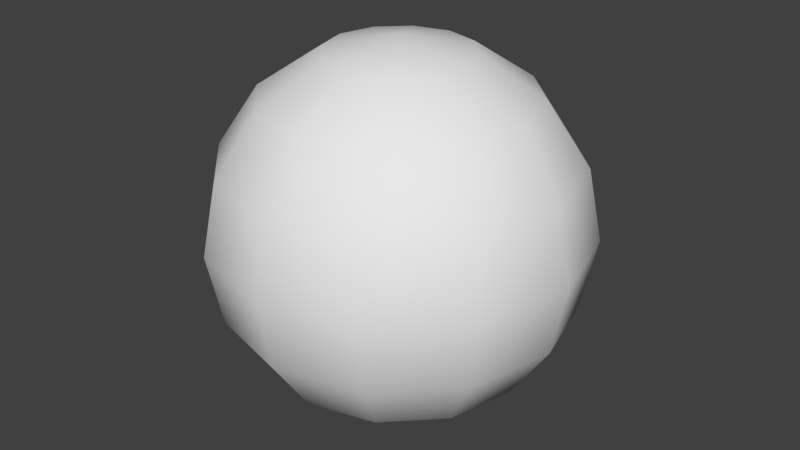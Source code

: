 # Source: sphereVFX.blend  (saved by Blender 2.70.5; exported with 4.5.12 LTS)
import bpy
from mathutils import Matrix  # noqa: F401  (used for matrix-valued properties, if any)

bpy.ops.wm.read_factory_settings(use_empty=True)
scene = bpy.context.scene
scene.name = 'Scene'

# ---- collections
col_collection_1 = bpy.data.collections.new('Collection 1'); scene.collection.children.link(col_collection_1)

# ---- world
world_world = bpy.data.worlds.new('World'); scene.world = world_world
world_world.color = (0.05088, 0.05088, 0.05088)
world_world.use_sun_shadow = False
world_world.sun_shadow_jitter_overblur = 0.0
world_world.cycles.sampling_method = 'MANUAL'
world_world.cycles.sample_map_resolution = 256

# ---- meshes
me_sphere = bpy.data.meshes.new('Sphere')
me_sphere.from_pydata([(-0.3827, 0.0, 1.324), (-0.7071, 0.0, 1.107), (-0.9239, 0.0, 0.7827), (-1.0, 0.0, 0.4), (-0.9239, 0.0, 0.01732), (-0.7071, 0.0, -0.3071), (-0.3827, 0.0, -0.5239), (-1.51e-07, 0.0, -0.6), (-0.3314, 0.1913, 1.324), (-0.6124, 0.3536, 1.107), (-0.8001, 0.4619, 0.7827), (-0.866, 0.5, 0.4), (-0.8001, 0.4619, 0.01732), (-0.6124, 0.3536, -0.3071), (-0.3314, 0.1913, -0.5239), (-0.1913, 0.3314, 1.324), (-0.3536, 0.6124, 1.107), (-0.4619, 0.8001, 0.7827), (-0.5, 0.866, 0.4), (-0.4619, 0.8001, 0.01732), (-0.3536, 0.6124, -0.3071), (-0.1913, 0.3314, -0.5239), (-1.543e-07, 0.3827, 1.324), (-1.394e-07, 0.7071, 1.107), (-1.096e-07, 0.9239, 0.7827), (-1.394e-07, 1.0, 0.4), (-1.096e-07, 0.9239, 0.01732), (-1.394e-07, 0.7071, -0.3071), (-1.543e-07, 0.3827, -0.5239), (-2.265e-07, -1.308e-07, 1.4), (0.1913, 0.3314, 1.324), (0.3536, 0.6124, 1.107), (0.4619, 0.8001, 0.7827), (0.5, 0.866, 0.4), (0.4619, 0.8001, 0.01732), (0.3536, 0.6124, -0.3071), (0.1913, 0.3314, -0.5239), (0.3314, 0.1913, 1.324), (0.6124, 0.3536, 1.107), (0.8001, 0.4619, 0.7827), (0.866, 0.5, 0.4), (0.8001, 0.4619, 0.01732), (0.6124, 0.3536, -0.3071), (0.3314, 0.1913, -0.5239), (0.3827, -9.921e-10, 1.324), (0.7071, -4.57e-08, 1.107), (0.9239, -4.57e-08, 0.7827), (1.0, -4.57e-08, 0.4), (0.9239, -4.57e-08, 0.01732), (0.7071, -4.57e-08, -0.3071), (0.3827, -1.589e-08, -0.5239), (0.3314, -0.1913, 1.324), (0.6124, -0.3536, 1.107), (0.8001, -0.4619, 0.7827), (0.866, -0.5, 0.4), (0.8001, -0.4619, 0.01732), (0.6124, -0.3536, -0.3071), (0.3314, -0.1913, -0.5239), (0.1913, -0.3314, 1.324), (0.3536, -0.6124, 1.107), (0.4619, -0.8001, 0.7827), (0.5, -0.866, 0.4), (0.4619, -0.8001, 0.01732), (0.3536, -0.6124, -0.3071), (0.1913, -0.3314, -0.5239), (-1.692e-07, -0.3827, 1.324), (-2.288e-07, -0.7071, 1.107), (-1.99e-07, -0.9239, 0.7827), (-2.288e-07, -1.0, 0.4), (-1.99e-07, -0.9239, 0.01732), (-2.288e-07, -0.7071, -0.3071), (-1.692e-07, -0.3827, -0.5239), (-0.1913, -0.3314, 1.324), (-0.3536, -0.6124, 1.107), (-0.4619, -0.8001, 0.7827), (-0.5, -0.866, 0.4), (-0.4619, -0.8001, 0.01732), (-0.3536, -0.6124, -0.3071), (-0.1913, -0.3314, -0.5239), (-0.3314, -0.1913, 1.324), (-0.6124, -0.3536, 1.107), (-0.8001, -0.4619, 0.7827), (-0.866, -0.5, 0.4), (-0.8001, -0.4619, 0.01732), (-0.6124, -0.3536, -0.3071), (-0.3314, -0.1913, -0.5239)], [], [(6, 5, 13, 14), (5, 4, 12, 13), (4, 3, 11, 12), (3, 2, 10, 11), (2, 1, 9, 10), (1, 0, 8, 9), (14, 13, 20, 21), (13, 12, 19, 20), (12, 11, 18, 19), (11, 10, 17, 18), (10, 9, 16, 17), (9, 8, 15, 16), (21, 20, 27, 28), (20, 19, 26, 27), (19, 18, 25, 26), (18, 17, 24, 25), (17, 16, 23, 24), (16, 15, 22, 23), (28, 27, 35, 36), (27, 26, 34, 35), (26, 25, 33, 34), (25, 24, 32, 33), (24, 23, 31, 32), (23, 22, 30, 31), (36, 35, 42, 43), (35, 34, 41, 42), (34, 33, 40, 41), (33, 32, 39, 40), (32, 31, 38, 39), (31, 30, 37, 38), (43, 42, 49, 50), (42, 41, 48, 49), (41, 40, 47, 48), (40, 39, 46, 47), (39, 38, 45, 46), (38, 37, 44, 45), (50, 49, 56, 57), (49, 48, 55, 56), (48, 47, 54, 55), (47, 46, 53, 54), (46, 45, 52, 53), (45, 44, 51, 52), (57, 56, 63, 64), (56, 55, 62, 63), (55, 54, 61, 62), (54, 53, 60, 61), (53, 52, 59, 60), (52, 51, 58, 59), (64, 63, 70, 71), (63, 62, 69, 70), (62, 61, 68, 69), (61, 60, 67, 68), (60, 59, 66, 67), (59, 58, 65, 66), (71, 70, 77, 78), (70, 69, 76, 77), (69, 68, 75, 76), (68, 67, 74, 75), (67, 66, 73, 74), (66, 65, 72, 73), (78, 77, 84, 85), (77, 76, 83, 84), (76, 75, 82, 83), (75, 74, 81, 82), (74, 73, 80, 81), (73, 72, 79, 80), (7, 6, 14), (0, 29, 8), (7, 14, 21), (8, 29, 15), (7, 21, 28), (15, 29, 22), (7, 28, 36), (22, 29, 30), (7, 36, 43), (30, 29, 37), (7, 43, 50), (37, 29, 44), (7, 50, 57), (44, 29, 51), (7, 57, 64), (51, 29, 58), (7, 64, 71), (58, 29, 65), (7, 71, 78), (65, 29, 72), (7, 78, 85), (72, 29, 79), (7, 85, 6), (85, 84, 5, 6), (84, 83, 4, 5), (83, 82, 3, 4), (82, 81, 2, 3), (81, 80, 1, 2), (80, 79, 0, 1), (79, 29, 0)])
me_sphere.polygons.foreach_set('use_smooth', [True] * 96)
me_sphere.use_remesh_preserve_volume = False
me_sphere.use_remesh_preserve_attributes = False
me_sphere.use_mirror_vertex_groups = False
me_sphere.update()

# ---- objects
ob_sphere = bpy.data.objects.new('Sphere', me_sphere)

# ---- transforms, parenting, visibility, modifiers, constraints
ob_sphere.location = (0.0, 0.0, 0.0)
ob_sphere.lineart.crease_threshold = 0.0

# ---- collection membership
col_collection_1.objects.link(ob_sphere)

# ---- scene / render settings (as saved in the file)
scene.frame_start = 1; scene.frame_end = 250; scene.frame_set(1)
scene.render.engine = 'BLENDER_EEVEE_NEXT'
scene.render.resolution_percentage = 50
scene.render.dither_intensity = 0.0
scene.cycles.use_denoising = False
scene.cycles.samples = 10
scene.cycles.sampling_pattern = 'TABULATED_SOBOL'
scene.cycles.light_sampling_threshold = 0.0
scene.cycles.use_adaptive_sampling = False
scene.cycles.use_light_tree = False
scene.cycles.blur_glossy = 0.0
scene.cycles.volume_bounces = 1
scene.cycles.pixel_filter_type = 'GAUSSIAN'
scene.cycles.sample_clamp_indirect = 0.0
scene.view_settings.view_transform = 'Standard'
bpy.context.view_layer.update()

# ---- added for rendering (the .blend has no active camera and no usable light): camera, sun
cam_auto = bpy.data.cameras.new('AutoCamera')
cam_auto.lens = 50.0
cam_auto.sensor_width = 36.0
cam_auto.clip_end = 1000.0
ob_auto_camera = bpy.data.objects.new('AutoCamera', cam_auto)
scene.collection.objects.link(ob_auto_camera)
ob_auto_camera.location = (3.20507, -3.84609, 2.96406)
ob_auto_camera.rotation_euler = (1.09748, -7.21219e-08, 0.694738)
scene.camera = ob_auto_camera
light_auto_sun = bpy.data.lights.new('AutoSun', 'SUN')
light_auto_sun.energy = 3.0
light_auto_sun.angle = 0.0523599
ob_auto_sun = bpy.data.objects.new('AutoSun', light_auto_sun)
scene.collection.objects.link(ob_auto_sun)
ob_auto_sun.rotation_euler = (0.872665, 0.174533, 0.523599)
bpy.context.view_layer.update()
